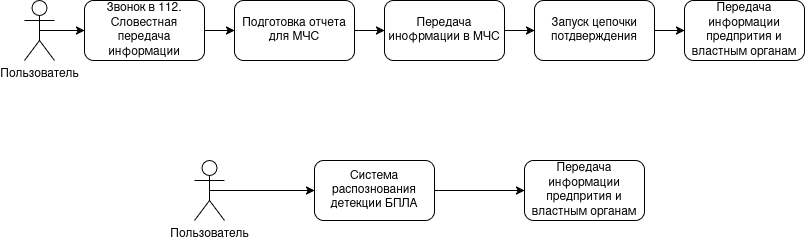

The diagram above was exported from draw.io. Its source (the exported page's mxGraphModel, read from the mxfile embedded in the PNG):
<mxGraphModel dx="2183" dy="770" grid="1" gridSize="10" guides="1" tooltips="1" connect="1" arrows="1" fold="1" page="1" pageScale="1" pageWidth="827" pageHeight="1169" math="0" shadow="0">
  <root>
    <mxCell id="0" />
    <mxCell id="1" parent="0" />
    <mxCell id="bMRA86eSfxzY7VLidGuf-40" style="edgeStyle=orthogonalEdgeStyle;rounded=0;orthogonalLoop=1;jettySize=auto;html=1;exitX=1;exitY=0.5;exitDx=0;exitDy=0;entryX=0;entryY=0.5;entryDx=0;entryDy=0;" edge="1" parent="1" source="bMRA86eSfxzY7VLidGuf-17" target="bMRA86eSfxzY7VLidGuf-34">
      <mxGeometry relative="1" as="geometry" />
    </mxCell>
    <mxCell id="bMRA86eSfxzY7VLidGuf-17" value="Звонок в 112.&lt;br&gt;&lt;div&gt;Словестная передача&lt;/div&gt;&lt;div&gt;информации&lt;/div&gt;" style="rounded=1;whiteSpace=wrap;html=1;" vertex="1" parent="1">
      <mxGeometry x="30" y="280" width="120" height="60" as="geometry" />
    </mxCell>
    <mxCell id="bMRA86eSfxzY7VLidGuf-19" style="edgeStyle=orthogonalEdgeStyle;rounded=0;orthogonalLoop=1;jettySize=auto;html=1;exitX=0.5;exitY=0.5;exitDx=0;exitDy=0;exitPerimeter=0;entryX=0;entryY=0.5;entryDx=0;entryDy=0;" edge="1" parent="1" source="bMRA86eSfxzY7VLidGuf-18" target="bMRA86eSfxzY7VLidGuf-17">
      <mxGeometry relative="1" as="geometry" />
    </mxCell>
    <mxCell id="bMRA86eSfxzY7VLidGuf-18" value="Пользователь" style="shape=umlActor;verticalLabelPosition=bottom;verticalAlign=top;html=1;" vertex="1" parent="1">
      <mxGeometry x="-30" y="280" width="30" height="60" as="geometry" />
    </mxCell>
    <mxCell id="bMRA86eSfxzY7VLidGuf-27" style="edgeStyle=orthogonalEdgeStyle;rounded=0;orthogonalLoop=1;jettySize=auto;html=1;exitX=1;exitY=0.5;exitDx=0;exitDy=0;entryX=0;entryY=0.5;entryDx=0;entryDy=0;" edge="1" parent="1" source="bMRA86eSfxzY7VLidGuf-24" target="bMRA86eSfxzY7VLidGuf-26">
      <mxGeometry relative="1" as="geometry" />
    </mxCell>
    <mxCell id="bMRA86eSfxzY7VLidGuf-24" value="Запуск цепочки потдверждения " style="rounded=1;whiteSpace=wrap;html=1;" vertex="1" parent="1">
      <mxGeometry x="480" y="280" width="120" height="60" as="geometry" />
    </mxCell>
    <mxCell id="bMRA86eSfxzY7VLidGuf-26" value="Передача информации предпрития и властным органам" style="rounded=1;whiteSpace=wrap;html=1;" vertex="1" parent="1">
      <mxGeometry x="630" y="280" width="120" height="60" as="geometry" />
    </mxCell>
    <mxCell id="bMRA86eSfxzY7VLidGuf-33" style="edgeStyle=orthogonalEdgeStyle;rounded=0;orthogonalLoop=1;jettySize=auto;html=1;exitX=0.5;exitY=0.5;exitDx=0;exitDy=0;exitPerimeter=0;entryX=0;entryY=0.5;entryDx=0;entryDy=0;" edge="1" parent="1" source="bMRA86eSfxzY7VLidGuf-29" target="bMRA86eSfxzY7VLidGuf-30">
      <mxGeometry relative="1" as="geometry" />
    </mxCell>
    <mxCell id="bMRA86eSfxzY7VLidGuf-29" value="Пользователь" style="shape=umlActor;verticalLabelPosition=bottom;verticalAlign=top;html=1;" vertex="1" parent="1">
      <mxGeometry x="140" y="440" width="30" height="60" as="geometry" />
    </mxCell>
    <mxCell id="bMRA86eSfxzY7VLidGuf-32" style="edgeStyle=orthogonalEdgeStyle;rounded=0;orthogonalLoop=1;jettySize=auto;html=1;exitX=1;exitY=0.5;exitDx=0;exitDy=0;entryX=0;entryY=0.5;entryDx=0;entryDy=0;" edge="1" parent="1" source="bMRA86eSfxzY7VLidGuf-30" target="bMRA86eSfxzY7VLidGuf-31">
      <mxGeometry relative="1" as="geometry" />
    </mxCell>
    <mxCell id="bMRA86eSfxzY7VLidGuf-30" value="Система распознования детекции БПЛА" style="rounded=1;whiteSpace=wrap;html=1;" vertex="1" parent="1">
      <mxGeometry x="260" y="440" width="120" height="60" as="geometry" />
    </mxCell>
    <mxCell id="bMRA86eSfxzY7VLidGuf-31" value="Передача информации предпрития и властным органам" style="rounded=1;whiteSpace=wrap;html=1;" vertex="1" parent="1">
      <mxGeometry x="470" y="440" width="120" height="60" as="geometry" />
    </mxCell>
    <mxCell id="bMRA86eSfxzY7VLidGuf-41" style="edgeStyle=orthogonalEdgeStyle;rounded=0;orthogonalLoop=1;jettySize=auto;html=1;exitX=1;exitY=0.5;exitDx=0;exitDy=0;entryX=0;entryY=0.5;entryDx=0;entryDy=0;" edge="1" parent="1" source="bMRA86eSfxzY7VLidGuf-34" target="bMRA86eSfxzY7VLidGuf-35">
      <mxGeometry relative="1" as="geometry" />
    </mxCell>
    <mxCell id="bMRA86eSfxzY7VLidGuf-34" value="Подготовка отчета для МЧС" style="rounded=1;whiteSpace=wrap;html=1;" vertex="1" parent="1">
      <mxGeometry x="180" y="280" width="120" height="60" as="geometry" />
    </mxCell>
    <mxCell id="bMRA86eSfxzY7VLidGuf-38" style="edgeStyle=orthogonalEdgeStyle;rounded=0;orthogonalLoop=1;jettySize=auto;html=1;exitX=1;exitY=0.5;exitDx=0;exitDy=0;entryX=0;entryY=0.5;entryDx=0;entryDy=0;" edge="1" parent="1" source="bMRA86eSfxzY7VLidGuf-35" target="bMRA86eSfxzY7VLidGuf-24">
      <mxGeometry relative="1" as="geometry" />
    </mxCell>
    <mxCell id="bMRA86eSfxzY7VLidGuf-35" value="Передача инофрмации в МЧС" style="rounded=1;whiteSpace=wrap;html=1;" vertex="1" parent="1">
      <mxGeometry x="330" y="280" width="120" height="60" as="geometry" />
    </mxCell>
  </root>
</mxGraphModel>